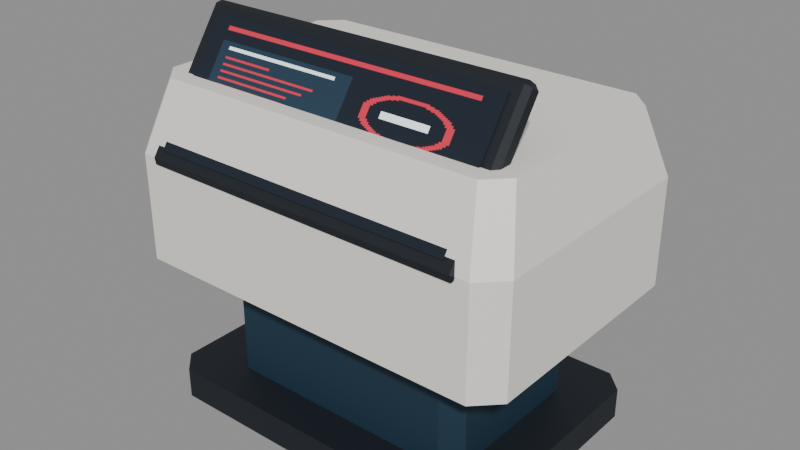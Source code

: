 # Source: terminal-console-standard-nakamura-lindahl.blend  (saved by Blender 5.2.45; exported with 4.5.12 LTS)
import bpy
from mathutils import Matrix  # noqa: F401  (used for matrix-valued properties, if any)

bpy.ops.wm.read_factory_settings(use_empty=True)
scene = bpy.context.scene
scene.name = 'Scene'

# ---- images (referenced by path relative to the original .blend; pixels are not part of the script)
import os
ASSET_DIR = os.environ.get("B2B_ASSET_DIR", "")  # directory of the original .blend (textures are referenced by path, not embedded)
HERE = os.path.dirname(os.path.abspath(__file__))  # packed textures are extracted next to this script under _unpacked/

def load_image(name, relpath, width, height, colorspace="sRGB"):
    """Load a texture the original file referenced (path relative to the .blend, or extracted next to this script)."""
    p = next((c for c in (os.path.join(HERE, relpath), os.path.join(ASSET_DIR, relpath)) if relpath and os.path.exists(c)), "")
    if p:
        img = bpy.data.images.load(p, check_existing=True)
        img.name = name
    else:  # same state as the original file: an image datablock whose file is absent (Cycles renders it pink)
        img = bpy.data.images.new(name, width, height)
        img.source = "FILE"
        img.filepath = "//" + (relpath or name)
    img.colorspace_settings.name = colorspace
    return img
img_terminal_console_standard_nakamura_lindahl_display = load_image('terminal-console-standard-nakamura-lindahl-display', '_unpacked/terminal-console-standard-nakamura-lindahl.16391956.png', 128, 128, 'sRGB')

# ---- materials (node trees are filled in below, after node groups)
mat_rubber = bpy.data.materials.new('Rubber')
mat_trim = bpy.data.materials.new('Trim')
mat_housing = bpy.data.materials.new('Housing')
mat_display = bpy.data.materials.new('Display')
mat_identity = bpy.data.materials.new('Identity')

# ---- material node trees
mat_rubber.use_nodes = True; mat_rubber.node_tree.nodes.clear()
_N = mat_rubber.node_tree.nodes; _L = mat_rubber.node_tree.links
n0 = _N.new('ShaderNodeBsdfPrincipled'); n0.name = 'Principled BSDF'; n0.location = (-200, 100)
n0.inputs[0].default_value = (0.005605, 0.009721, 0.016, 1.0)
n0.inputs[2].default_value = 0.63
n0.inputs[10].default_value = 0.005
n1 = _N.new('ShaderNodeOutputMaterial'); n1.name = 'Material Output'; n1.location = (200, 100)
_L.new(n0.outputs[0], n1.inputs[0])
n1.is_active_output = True
mat_trim.use_nodes = True; mat_trim.node_tree.nodes.clear()
_N = mat_trim.node_tree.nodes; _L = mat_trim.node_tree.links
n0 = _N.new('ShaderNodeBsdfPrincipled'); n0.name = 'Principled BSDF'; n0.location = (-200, 100)
n0.inputs[0].default_value = (0.0137, 0.04231, 0.07421, 1.0)
n0.inputs[1].default_value = 0.28
n0.inputs[2].default_value = 0.63
n0.inputs[10].default_value = 0.005
n1 = _N.new('ShaderNodeOutputMaterial'); n1.name = 'Material Output'; n1.location = (200, 100)
_L.new(n0.outputs[0], n1.inputs[0])
n1.is_active_output = True
mat_housing.use_nodes = True; mat_housing.node_tree.nodes.clear()
_N = mat_housing.node_tree.nodes; _L = mat_housing.node_tree.links
n0 = _N.new('ShaderNodeBsdfPrincipled'); n0.name = 'Principled BSDF'; n0.location = (-200, 100)
n0.inputs[0].default_value = (0.9047, 0.8796, 0.8228, 1.0)
n0.inputs[1].default_value = 0.12
n0.inputs[2].default_value = 0.63
n0.inputs[10].default_value = 0.005
n1 = _N.new('ShaderNodeOutputMaterial'); n1.name = 'Material Output'; n1.location = (200, 100)
_L.new(n0.outputs[0], n1.inputs[0])
n1.is_active_output = True
mat_display.use_nodes = True; mat_display.node_tree.nodes.clear()
_N = mat_display.node_tree.nodes; _L = mat_display.node_tree.links
n0 = _N.new('ShaderNodeBsdfPrincipled'); n0.name = 'Principled BSDF'; n0.location = (-200, 100)
n0.inputs[2].default_value = 0.88
n0.inputs[10].default_value = 0.005
n0.inputs[28].default_value = 0.65
n1 = _N.new('ShaderNodeOutputMaterial'); n1.name = 'Material Output'; n1.location = (200, 100)
n2 = _N.new('ShaderNodeTexImage'); n2.name = 'Image Texture'; n2.location = (0, 0)
n2.image = img_terminal_console_standard_nakamura_lindahl_display
n2.interpolation = 'Closest'
_L.new(n0.outputs[0], n1.inputs[0])
_L.new(n2.outputs[0], n0.inputs[0])
_L.new(n2.outputs[0], n0.inputs[27])
n1.is_active_output = True
mat_identity.use_nodes = True; mat_identity.node_tree.nodes.clear()
_N = mat_identity.node_tree.nodes; _L = mat_identity.node_tree.links
n0 = _N.new('ShaderNodeBsdfPrincipled'); n0.name = 'Principled BSDF'; n0.location = (-200, 100)
n0.inputs[0].default_value = (0.4508, 0.01938, 0.04231, 1.0)
n0.inputs[2].default_value = 0.63
n0.inputs[10].default_value = 0.005
n1 = _N.new('ShaderNodeOutputMaterial'); n1.name = 'Material Output'; n1.location = (200, 100)
_L.new(n0.outputs[0], n1.inputs[0])
n1.is_active_output = True

# ---- meshes
me_base = bpy.data.meshes.new('Base')
me_base.from_pydata([(-0.285, -0.23, 0.0), (0.285, -0.23, 0.0), (0.32, -0.195, 0.0), (0.32, 0.195, 0.0), (0.285, 0.23, 0.0), (-0.285, 0.23, 0.0), (-0.32, 0.195, 0.0), (-0.32, -0.195, 0.0), (-0.285, -0.23, 0.055), (0.285, -0.23, 0.055), (0.32, -0.195, 0.055), (0.32, 0.195, 0.055), (0.285, 0.23, 0.055), (-0.285, 0.23, 0.055), (-0.32, 0.195, 0.055), (-0.32, -0.195, 0.055), (-0.2913, -0.2475, 0.4503), (-0.2913, -0.2496, 0.4625), (-0.3, -0.2424, 0.4575), (-0.2913, -0.09905, 0.6776), (-0.2913, -0.08687, 0.6797), (-0.3, -0.09189, 0.6725), (-0.2913, -0.2331, 0.4403), (-0.3, -0.2281, 0.4475), (-0.2913, -0.2209, 0.4424), (-0.2913, -0.07253, 0.6697), (-0.2913, -0.07038, 0.6575), (-0.3, -0.07755, 0.6625), (0.2913, -0.2475, 0.4503), (0.3, -0.2424, 0.4575), (0.2913, -0.2496, 0.4625), (0.2913, -0.08687, 0.6797), (0.2913, -0.09905, 0.6776), (0.3, -0.09189, 0.6725), (0.2913, -0.2331, 0.4403), (0.2913, -0.2209, 0.4424), (0.3, -0.2281, 0.4475), (0.2913, -0.07253, 0.6697), (0.3, -0.07755, 0.6625), (0.2913, -0.07038, 0.6575), (-0.134, 0.244, 0.323), (-0.134, 0.243, 0.324), (-0.135, 0.244, 0.324), (-0.134, 0.243, 0.336), (-0.134, 0.244, 0.337), (-0.135, 0.244, 0.336), (-0.134, 0.254, 0.323), (-0.135, 0.254, 0.324), (-0.134, 0.255, 0.324), (-0.134, 0.254, 0.337), (-0.134, 0.255, 0.336), (-0.135, 0.254, 0.336), (0.134, 0.244, 0.323), (0.135, 0.244, 0.324), (0.134, 0.243, 0.324), (0.134, 0.244, 0.337), (0.134, 0.243, 0.336), (0.135, 0.244, 0.336), (0.134, 0.254, 0.323), (0.134, 0.255, 0.324), (0.135, 0.254, 0.324), (0.134, 0.254, 0.337), (0.135, 0.254, 0.336), (0.134, 0.255, 0.336), (-0.134, 0.244, 0.358), (-0.134, 0.243, 0.359), (-0.135, 0.244, 0.359), (-0.134, 0.243, 0.371), (-0.134, 0.244, 0.372), (-0.135, 0.244, 0.371), (-0.134, 0.254, 0.358), (-0.135, 0.254, 0.359), (-0.134, 0.255, 0.359), (-0.134, 0.254, 0.372), (-0.134, 0.255, 0.371), (-0.135, 0.254, 0.371), (0.134, 0.244, 0.358), (0.135, 0.244, 0.359), (0.134, 0.243, 0.359), (0.134, 0.244, 0.372), (0.134, 0.243, 0.371), (0.135, 0.244, 0.371), (0.134, 0.254, 0.358), (0.134, 0.255, 0.359), (0.135, 0.254, 0.359), (0.134, 0.254, 0.372), (0.135, 0.254, 0.371), (0.134, 0.255, 0.371), (-0.134, 0.244, 0.393), (-0.134, 0.243, 0.394), (-0.135, 0.244, 0.394), (-0.134, 0.243, 0.406), (-0.134, 0.244, 0.407), (-0.135, 0.244, 0.406), (-0.134, 0.254, 0.393), (-0.135, 0.254, 0.394), (-0.134, 0.255, 0.394), (-0.134, 0.254, 0.407), (-0.134, 0.255, 0.406), (-0.135, 0.254, 0.406), (0.134, 0.244, 0.393), (0.135, 0.244, 0.394), (0.134, 0.243, 0.394), (0.134, 0.244, 0.407), (0.134, 0.243, 0.406), (0.135, 0.244, 0.406), (0.134, 0.254, 0.393), (0.134, 0.255, 0.394), (0.135, 0.254, 0.394), (0.134, 0.254, 0.407), (0.135, 0.254, 0.406), (0.134, 0.255, 0.406)], [], [(7, 6, 5, 4, 3, 2, 1, 0), (8, 9, 10, 11, 12, 13, 14, 15), (0, 1, 9, 8), (1, 2, 10, 9), (2, 3, 11, 10), (3, 4, 12, 11), (4, 5, 13, 12), (5, 6, 14, 13), (6, 7, 15, 14), (7, 0, 8, 15), (16, 17, 18), (19, 20, 21), (22, 23, 24), (25, 26, 27), (28, 29, 30), (31, 32, 33), (34, 35, 36), (37, 38, 39), (22, 16, 18, 23), (17, 19, 21, 18), (20, 25, 27, 21), (26, 24, 23, 27), (34, 22, 24, 35), (25, 37, 39, 26), (38, 36, 35, 39), (28, 34, 36, 29), (37, 31, 33, 38), (32, 30, 29, 33), (16, 28, 30, 17), (31, 20, 19, 32), (22, 34, 28, 16), (18, 21, 27, 23), (30, 32, 19, 17), (37, 25, 20, 31), (24, 26, 39, 35), (36, 38, 33, 29), (40, 41, 42), (43, 44, 45), (46, 47, 48), (49, 50, 51), (52, 53, 54), (55, 56, 57), (58, 59, 60), (61, 62, 63), (46, 40, 42, 47), (41, 43, 45, 42), (44, 49, 51, 45), (50, 48, 47, 51), (58, 46, 48, 59), (49, 61, 63, 50), (62, 60, 59, 63), (52, 58, 60, 53), (61, 55, 57, 62), (56, 54, 53, 57), (40, 52, 54, 41), (55, 44, 43, 56), (46, 58, 52, 40), (42, 45, 51, 47), (54, 56, 43, 41), (61, 49, 44, 55), (48, 50, 63, 59), (60, 62, 57, 53), (64, 65, 66), (67, 68, 69), (70, 71, 72), (73, 74, 75), (76, 77, 78), (79, 80, 81), (82, 83, 84), (85, 86, 87), (70, 64, 66, 71), (65, 67, 69, 66), (68, 73, 75, 69), (74, 72, 71, 75), (82, 70, 72, 83), (73, 85, 87, 74), (86, 84, 83, 87), (76, 82, 84, 77), (85, 79, 81, 86), (80, 78, 77, 81), (64, 76, 78, 65), (79, 68, 67, 80), (70, 82, 76, 64), (66, 69, 75, 71), (78, 80, 67, 65), (85, 73, 68, 79), (72, 74, 87, 83), (84, 86, 81, 77), (88, 89, 90), (91, 92, 93), (94, 95, 96), (97, 98, 99), (100, 101, 102), (103, 104, 105), (106, 107, 108), (109, 110, 111), (94, 88, 90, 95), (89, 91, 93, 90), (92, 97, 99, 93), (98, 96, 95, 99), (106, 94, 96, 107), (97, 109, 111, 98), (110, 108, 107, 111), (100, 106, 108, 101), (109, 103, 105, 110), (104, 102, 101, 105), (88, 100, 102, 89), (103, 92, 91, 104), (94, 106, 100, 88), (90, 93, 99, 95), (102, 104, 91, 89), (109, 97, 92, 103), (96, 98, 111, 107), (108, 110, 105, 101)])
me_base.materials.append(mat_rubber)
me_base.update()
me_supports = bpy.data.meshes.new('Supports')
me_supports.from_pydata([(-0.21, -0.16, 0.04), (0.21, -0.16, 0.04), (0.24, -0.13, 0.04), (0.24, 0.13, 0.04), (0.21, 0.16, 0.04), (-0.21, 0.16, 0.04), (-0.24, 0.13, 0.04), (-0.24, -0.13, 0.04), (-0.21, -0.16, 0.3), (0.21, -0.16, 0.3), (0.24, -0.13, 0.3), (0.24, 0.13, 0.3), (0.21, 0.16, 0.3), (-0.21, 0.16, 0.3), (-0.24, 0.13, 0.3), (-0.24, -0.13, 0.3)], [], [(7, 6, 5, 4, 3, 2, 1, 0), (8, 9, 10, 11, 12, 13, 14, 15), (0, 1, 9, 8), (1, 2, 10, 9), (2, 3, 11, 10), (3, 4, 12, 11), (4, 5, 13, 12), (5, 6, 14, 13), (6, 7, 15, 14), (7, 0, 8, 15)])
me_supports.materials.append(mat_trim)
me_supports.update()
me_housing = bpy.data.meshes.new('Housing')
me_housing.from_pydata([(-0.32, -0.245, 0.27), (0.32, -0.245, 0.27), (0.36, -0.205, 0.27), (0.36, 0.205, 0.27), (0.32, 0.245, 0.27), (-0.32, 0.245, 0.27), (-0.36, 0.205, 0.27), (-0.36, -0.205, 0.27), (-0.32, -0.245, 0.46), (0.32, -0.245, 0.46), (0.36, -0.205, 0.46), (0.36, 0.205, 0.46), (0.32, 0.245, 0.46), (-0.32, 0.245, 0.46), (-0.36, 0.205, 0.46), (-0.36, -0.205, 0.46), (-0.295, -0.2, 0.58), (0.295, -0.2, 0.58), (0.33, -0.165, 0.58), (0.33, 0.165, 0.58), (0.295, 0.2, 0.58), (-0.295, 0.2, 0.58), (-0.33, 0.165, 0.58), (-0.33, -0.165, 0.58)], [], [(7, 6, 5, 4, 3, 2, 1, 0), (16, 17, 18, 19, 20, 21, 22, 23), (0, 1, 9, 8), (1, 2, 10, 9), (2, 3, 11, 10), (3, 4, 12, 11), (4, 5, 13, 12), (5, 6, 14, 13), (6, 7, 15, 14), (7, 0, 8, 15), (8, 9, 17, 16), (9, 10, 18, 17), (10, 11, 19, 18), (11, 12, 20, 19), (12, 13, 21, 20), (13, 14, 22, 21), (14, 15, 23, 22), (15, 8, 16, 23)])
me_housing.materials.append(mat_housing)
me_housing.update()
me_main_screen = bpy.data.meshes.new('Main screen')
me_main_screen.from_pydata([(-0.276, -0.2429, 0.4764), (0.276, -0.2429, 0.4764), (0.276, -0.1098, 0.6665), (-0.276, -0.1098, 0.6665)], [], [(0, 1, 2, 3)])
_uv = me_main_screen.uv_layers.new(name='DisplayUV')
_uv.uv.foreach_set('vector', [0.0, 0.0, 1.0, 0.0, 1.0, 1.0, 0.0, 1.0])
me_main_screen.materials.append(mat_display)
me_main_screen.update()
me_cube_001 = bpy.data.meshes.new('Cube.001')
me_cube_001.from_pydata([(-0.3485, -0.166, 0.4375), (-0.3485, -0.17, 0.4415), (-0.3525, -0.166, 0.4415), (-0.3485, -0.17, 0.4685), (-0.3485, -0.166, 0.4725), (-0.3525, -0.166, 0.4685), (-0.3485, 0.146, 0.4375), (-0.3525, 0.146, 0.4415), (-0.3485, 0.15, 0.4415), (-0.3485, 0.146, 0.4725), (-0.3485, 0.15, 0.4685), (-0.3525, 0.146, 0.4685), (-0.3315, -0.166, 0.4375), (-0.3275, -0.166, 0.4415), (-0.3315, -0.17, 0.4415), (-0.3315, -0.166, 0.4725), (-0.3315, -0.17, 0.4685), (-0.3275, -0.166, 0.4685), (-0.3315, 0.146, 0.4375), (-0.3315, 0.15, 0.4415), (-0.3275, 0.146, 0.4415), (-0.3315, 0.146, 0.4725), (-0.3275, 0.146, 0.4685), (-0.3315, 0.15, 0.4685), (0.3315, -0.166, 0.4375), (0.3315, -0.17, 0.4415), (0.3275, -0.166, 0.4415), (0.3315, -0.17, 0.4685), (0.3315, -0.166, 0.4725), (0.3275, -0.166, 0.4685), (0.3315, 0.146, 0.4375), (0.3275, 0.146, 0.4415), (0.3315, 0.15, 0.4415), (0.3315, 0.146, 0.4725), (0.3315, 0.15, 0.4685), (0.3275, 0.146, 0.4685), (0.3485, -0.166, 0.4375), (0.3525, -0.166, 0.4415), (0.3485, -0.17, 0.4415), (0.3485, -0.166, 0.4725), (0.3485, -0.17, 0.4685), (0.3525, -0.166, 0.4685), (0.3485, 0.146, 0.4375), (0.3485, 0.15, 0.4415), (0.3525, 0.146, 0.4415), (0.3485, 0.146, 0.4725), (0.3525, 0.146, 0.4685), (0.3485, 0.15, 0.4685)], [], [(0, 1, 2), (3, 4, 5), (6, 7, 8), (9, 10, 11), (12, 13, 14), (15, 16, 17), (18, 19, 20), (21, 22, 23), (6, 0, 2, 7), (1, 3, 5, 2), (4, 9, 11, 5), (10, 8, 7, 11), (18, 6, 8, 19), (9, 21, 23, 10), (22, 20, 19, 23), (12, 18, 20, 13), (21, 15, 17, 22), (16, 14, 13, 17), (0, 12, 14, 1), (15, 4, 3, 16), (6, 18, 12, 0), (2, 5, 11, 7), (14, 16, 3, 1), (21, 9, 4, 15), (8, 10, 23, 19), (20, 22, 17, 13), (24, 25, 26), (27, 28, 29), (30, 31, 32), (33, 34, 35), (36, 37, 38), (39, 40, 41), (42, 43, 44), (45, 46, 47), (30, 24, 26, 31), (25, 27, 29, 26), (28, 33, 35, 29), (34, 32, 31, 35), (42, 30, 32, 43), (33, 45, 47, 34), (46, 44, 43, 47), (36, 42, 44, 37), (45, 39, 41, 46), (40, 38, 37, 41), (24, 36, 38, 25), (39, 28, 27, 40), (30, 42, 36, 24), (26, 29, 35, 31), (38, 40, 27, 25), (45, 33, 28, 39), (32, 34, 47, 43), (44, 46, 41, 37)])
me_cube_001.materials.append(mat_identity)
me_cube_001.update()

# ---- objects
ob_terminal_console_standard_nakamura_lindahl = bpy.data.objects.new('terminal-console-standard-nakamura-lindahl', None)
ob_rubber = bpy.data.objects.new('Rubber', me_base)
ob_trim = bpy.data.objects.new('Trim', me_supports)
ob_housing = bpy.data.objects.new('Housing', me_housing)
ob_display = bpy.data.objects.new('Display', me_main_screen)
ob_identity = bpy.data.objects.new('Identity', me_cube_001)

# ---- transforms, parenting, visibility, modifiers, constraints
ob_terminal_console_standard_nakamura_lindahl.location = (0.0, 0.0, 0.0)
ob_rubber.parent = ob_terminal_console_standard_nakamura_lindahl
ob_rubber.location = (0.0, 0.0, 0.0)
ob_trim.parent = ob_terminal_console_standard_nakamura_lindahl
ob_trim.location = (0.0, 0.0, 0.0)
ob_housing.parent = ob_terminal_console_standard_nakamura_lindahl
ob_housing.location = (0.0, 0.0, 0.0)
ob_display.parent = ob_terminal_console_standard_nakamura_lindahl
ob_display.location = (0.0, 0.0, 0.0)
ob_identity.parent = ob_terminal_console_standard_nakamura_lindahl
ob_identity.location = (0.0, 0.0, 0.0)

# ---- collection membership
scene.collection.objects.link(ob_terminal_console_standard_nakamura_lindahl)
scene.collection.objects.link(ob_rubber)
scene.collection.objects.link(ob_trim)
scene.collection.objects.link(ob_housing)
scene.collection.objects.link(ob_display)
scene.collection.objects.link(ob_identity)

# ---- scene / render settings (as saved in the file)
scene.frame_start = 1; scene.frame_end = 250; scene.frame_set(1)
scene.render.engine = 'BLENDER_EEVEE_NEXT'
scene.render.bake_bias = 0.0
scene.render.bake_samples = 0
scene.render.compositor_device = 'GPU'
scene.eevee.use_volume_custom_range = False
scene.eevee.fast_gi_thickness_near = 0.1
scene.eevee.fast_gi_thickness_far = 0.0
scene.eevee.ray_tracing_options.screen_trace_thickness = 0.1
bpy.context.view_layer.update()

# ---- added for rendering (the .blend has no active camera and no usable light): camera, sun + grey world if the file has none
cam_auto = bpy.data.cameras.new('AutoCamera')
cam_auto.lens = 50.0
cam_auto.sensor_width = 36.0
cam_auto.clip_end = 1000.0
ob_auto_camera = bpy.data.objects.new('AutoCamera', cam_auto)
scene.collection.objects.link(ob_auto_camera)
ob_auto_camera.location = (1.02822, -1.23117, 1.16243)
ob_auto_camera.rotation_euler = (1.09748, -7.21219e-08, 0.694738)
scene.camera = ob_auto_camera
light_auto_sun = bpy.data.lights.new('AutoSun', 'SUN')
light_auto_sun.energy = 3.0
light_auto_sun.angle = 0.0523599
ob_auto_sun = bpy.data.objects.new('AutoSun', light_auto_sun)
scene.collection.objects.link(ob_auto_sun)
ob_auto_sun.rotation_euler = (0.872665, 0.174533, 0.523599)
if scene.world is None:
    world_auto = bpy.data.worlds.new('AutoWorld')
    world_auto.color = (0.3, 0.3, 0.3)
    scene.world = world_auto
bpy.context.view_layer.update()
